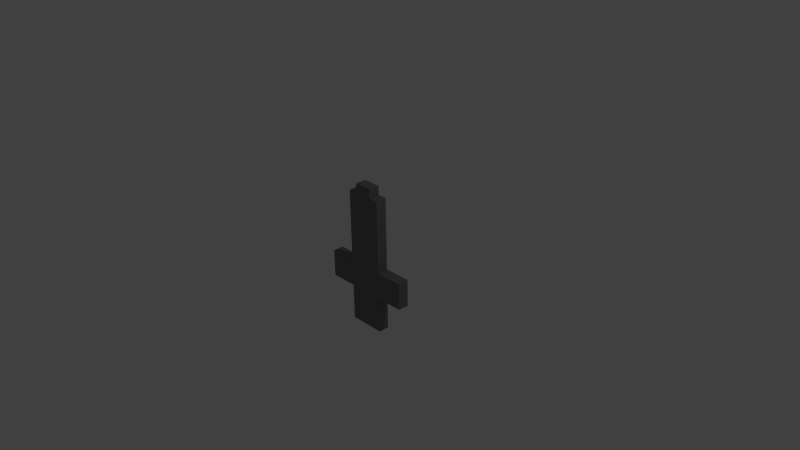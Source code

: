 # Source: sword-test.blend  (saved by Blender 2.72.0; exported with 4.5.12 LTS)
import bpy
from mathutils import Matrix  # noqa: F401  (used for matrix-valued properties, if any)

bpy.ops.wm.read_factory_settings(use_empty=True)
scene = bpy.context.scene
scene.name = 'Scene'

# ---- collections
col_collection_1 = bpy.data.collections.new('Collection 1'); scene.collection.children.link(col_collection_1)

# ---- materials (node trees are filled in below, after node groups)
mat_swordmaterial = bpy.data.materials.new('SwordMaterial')
mat_swordmaterial.alpha_threshold = 0.0
mat_swordmaterial.use_transparent_shadow = False
mat_swordmaterial.diffuse_color = (0.196, 0.196, 0.196, 1.0)
mat_swordmaterial.roughness = 0.5

# ---- material node trees

# ---- world
world_world = bpy.data.worlds.new('World'); scene.world = world_world
world_world.color = (0.05088, 0.05088, 0.05088)
world_world.use_sun_shadow = False
world_world.sun_shadow_jitter_overblur = 0.0
world_world.cycles.sampling_method = 'MANUAL'
world_world.cycles.sample_map_resolution = 256

# ---- cameras
cam_camera = bpy.data.cameras.new('Camera')
cam_camera.clip_end = 100.0
cam_camera.lens = 35.0
cam_camera.sensor_width = 32.0
cam_camera.sensor_height = 18.0
cam_camera.ortho_scale = 7.314
cam_camera.dof.focus_distance = 0.0
cam_camera.dof.aperture_fstop = 128.0

# ---- lights
light_lamp = bpy.data.lights.new('Lamp', 'POINT')
light_lamp.transmission_factor = 0.0
light_lamp.cutoff_distance = 30.0
light_lamp.energy = 100.0
light_lamp.shadow_buffer_clip_start = 1.001
light_lamp.shadow_soft_size = 0.1
light_lamp.shadow_maximum_resolution = 0.006
light_lamp.use_absolute_resolution = True
light_lamp.cycles.use_multiple_importance_sampling = False

# ---- meshes
me_grid_001 = bpy.data.meshes.new('Grid.001')
me_grid_001.from_pydata([(-0.2499, -1.0, 0.0), (-0.2, -1.0, 0.0), (-0.06667, -1.0, 0.0), (0.06667, -1.0, 0.0), (0.2, -1.0, 0.0), (0.2497, -1.0, 0.0), (-0.2499, -0.8667, 0.0), (0.2502, 0.7333, 0.15), (-0.2521, 0.7333, 0.15), (-0.2521, 0.6, 0.15), (0.2502, 0.3333, 0.15), (0.2497, -0.8667, 0.0), (-0.2499, -0.7333, 0.0), (0.2502, 0.6, 0.15), (0.2502, 0.4667, 0.15), (-0.2521, 0.3333, 0.15), (-0.2521, 0.2, 0.15), (0.2497, -0.7333, 0.0), (-0.6271, -0.501, 7.473e-09), (-0.6, -0.501, 7.473e-09), (-0.4667, -0.501, 7.473e-09), (-0.2499, -0.501, 7.473e-09), (-0.2521, 0.4667, 0.15), (0.2502, 0.2, 0.15), (0.2502, 0.06667, 0.15), (-0.2521, 0.06667, 0.15), (0.2497, -0.4991, 7.62e-09), (0.4667, -0.4991, 7.62e-09), (0.6, -0.4995, 7.586e-09), (0.6276, -0.4995, 7.586e-09), (-0.6271, -0.4667, 0.0), (-0.6, -0.4667, 0.0), (-0.4667, -0.4667, 0.0), (-0.3333, -0.4667, 0.0), (-0.2, -0.4667, 0.0), (-0.06667, -0.4667, 0.0), (0.06667, -0.4667, 0.0), (0.2, -0.4667, 0.0), (0.3333, -0.4667, 0.0), (0.4667, -0.4667, 0.0), (0.6, -0.4667, 0.0), (0.6276, -0.4667, 0.0), (-0.6271, -0.3333, 0.0), (0.6276, -0.1256, 0.15), (0.6, -0.1256, 0.15), (0.2502, -0.1256, 0.15), (0.06667, -0.06667, 0.15), (-0.2, -0.06667, 0.15), (-0.4667, -0.1256, 0.15), (-0.6271, -0.1256, 0.15), (-0.6271, -0.2, 0.15), (-0.6271, -0.3333, 0.15), (0.6, -0.4667, 0.15), (0.6276, -0.3333, 0.0), (-0.6271, -0.2, 0.0), (0.4667, -0.1256, 0.15), (0.2, -0.06667, 0.15), (-0.06667, -0.06667, 0.15), (-0.2521, -0.1256, 0.15), (-0.6, -0.1256, 0.15), (0.6276, -0.2, 0.15), (0.6276, -0.3333, 0.15), (0.6276, -0.4667, 0.15), (0.4667, -0.4667, 0.15), (0.3333, -0.4667, 0.15), (0.6276, -0.2, 0.0), (-0.6271, -0.1256, -4.45e-09), (-0.6, -0.1256, -4.45e-09), (-0.4667, -0.1256, -4.45e-09), (-0.2521, -0.1256, -4.45e-09), (-0.2, -0.06667, 0.0), (-0.06667, -0.06667, 0.0), (0.06667, -0.06667, 0.0), (0.2, -0.06667, 0.0), (0.2502, -0.1256, -4.45e-09), (0.4667, -0.1256, -4.45e-09), (0.6, -0.1256, -4.45e-09), (0.6276, -0.1256, -4.45e-09), (-0.2521, 0.06667, 0.0), (0.2, -0.4667, 0.15), (0.06667, -0.4667, 0.15), (-0.2, -0.4667, 0.15), (-0.6, -0.4667, 0.15), (0.2502, 0.06667, 0.0), (-0.2521, 0.2, 0.0), (-0.06667, -0.4667, 0.15), (-0.3333, -0.4667, 0.15), (-0.6271, -0.4667, 0.15), (0.4667, -0.4991, 0.15), (0.2502, 0.2, 0.0), (-0.2521, 0.3333, 0.0), (-0.4667, -0.4667, 0.15), (0.6276, -0.4995, 0.15), (0.2497, -0.4991, 0.15), (-0.6, -0.501, 0.15), (0.2502, 0.3333, 0.0), (-0.2521, 0.4667, 0.0), (0.6, -0.4995, 0.15), (-0.2499, -0.501, 0.15), (-0.6271, -0.501, 0.15), (0.2497, -0.8667, 0.15), (0.2502, 0.4667, 0.0), (-0.2521, 0.6, 0.0), (-0.4667, -0.501, 0.15), (0.2497, -0.7333, 0.15), (-0.2499, -0.8667, 0.15), (0.2, -1.0, 0.15), (0.2502, 0.6, 0.0), (-0.2521, 0.7333, 0.0), (-0.2499, -0.7333, 0.15), (0.2497, -1.0, 0.15), (0.06667, -1.0, 0.15), (-0.2, -1.0, 0.15), (0.2502, 0.7333, 0.0), (-0.2521, 0.8749, 6.182e-10), (-0.1263, 0.8749, 6.182e-10), (-0.06667, -1.0, 0.15), (-0.2499, -1.0, 0.15), (0.1248, 0.8749, 6.182e-10), (0.2502, 0.8749, 6.182e-10), (-0.1263, 1.0, 0.0), (-0.06667, 1.0, 0.0), (0.06667, 1.0, 0.0), (0.1248, 1.0, 0.0), (-0.2521, 0.8749, 0.15), (-0.1263, 0.8749, 0.15), (0.1248, 0.8749, 0.15), (0.2502, 0.8749, 0.15), (-0.1263, 1.0, 0.15), (-0.06667, 1.0, 0.15), (0.06667, 1.0, 0.15), (0.1248, 1.0, 0.15)], [], [(30, 42, 54, 66, 67, 68, 69, 70, 71, 72, 73, 74, 75, 76, 77, 65, 53, 41, 40, 39, 38, 37, 36, 35, 34, 33, 32, 31), (68, 67, 66, 49, 59, 48, 58, 69), (120, 115, 125, 128), (0, 6, 12, 21, 20, 19, 18, 30, 31, 32, 33, 34, 35, 36, 37, 38, 39, 40, 41, 29, 28, 27, 26, 17, 11, 5, 4, 3, 2, 1), (119, 118, 126, 127), (69, 78, 84, 90, 96, 102, 108, 114, 115, 120, 121, 122, 123, 118, 119, 113, 107, 101, 95, 89, 83, 74, 73, 72, 71, 70), (115, 114, 124, 125), (118, 123, 131, 126), (123, 122, 121, 120, 128, 129, 130, 131), (0, 1, 2, 3, 4, 5, 110, 106, 111, 116, 112, 117), (41, 53, 65, 77, 43, 60, 61, 62, 92, 29), (30, 18, 99, 87, 51, 50, 49, 66, 54, 42), (74, 83, 89, 95, 101, 107, 113, 119, 127, 7, 13, 14, 10, 23, 24, 45), (75, 74, 45, 55, 44, 43, 77, 76), (12, 6, 0, 117, 105, 109, 98, 21), (108, 102, 96, 90, 84, 78, 69, 58, 25, 16, 15, 22, 9, 8, 124, 114), (20, 21, 98, 103, 94, 99, 18, 19), (28, 29, 92, 97, 88, 93, 26, 27), (11, 17, 26, 93, 104, 100, 110, 5), (117, 112, 116, 111, 106, 110, 100, 104, 93, 88, 97, 92, 62, 52, 63, 64, 79, 80, 85, 81, 86, 91, 82, 87, 99, 94, 103, 98, 109, 105), (58, 47, 57, 46, 56, 45, 24, 23, 10, 14, 13, 7, 127, 126, 131, 130, 129, 128, 125, 124, 8, 9, 22, 15, 16, 25), (87, 82, 91, 86, 81, 85, 80, 79, 64, 63, 52, 62, 61, 60, 43, 44, 55, 45, 56, 46, 57, 47, 58, 48, 59, 49, 50, 51)])
me_grid_001.materials.append(mat_swordmaterial)
me_grid_001.use_remesh_preserve_volume = False
me_grid_001.use_remesh_preserve_attributes = False
me_grid_001.use_mirror_vertex_groups = False
me_grid_001.update()

# ---- objects
ob_grid = bpy.data.objects.new('Grid', me_grid_001)
ob_lamp = bpy.data.objects.new('Lamp', light_lamp)
ob_camera = bpy.data.objects.new('Camera', cam_camera)

# ---- transforms, parenting, visibility, modifiers, constraints
ob_grid.location = (0.0, 0.0, 0.0)
ob_grid.rotation_euler = (1.571, -0.0, 0.0)
ob_grid.lineart.crease_threshold = 0.0
ob_lamp.location = (4.076, 1.005, 5.904)
ob_lamp.rotation_euler = (0.6503, 0.05522, 1.866)
ob_lamp.lock_rotations_4d = False
ob_lamp.empty_display_type = 'ARROWS'
ob_lamp.color = (0.0, 0.0, 0.0, 0.0)
ob_lamp.lineart.crease_threshold = 0.0
ob_camera.location = (7.481, -6.508, 5.344)
ob_camera.rotation_euler = (1.109, 0.01082, 0.8149)
ob_camera.lock_rotations_4d = False
ob_camera.empty_display_type = 'ARROWS'
ob_camera.color = (0.0, 0.0, 0.0, 0.0)
ob_camera.display_type = 'WIRE'
ob_camera.lineart.crease_threshold = 0.0

# ---- collection membership
col_collection_1.objects.link(ob_grid)
col_collection_1.objects.link(ob_lamp)
col_collection_1.objects.link(ob_camera)

# ---- scene / render settings (as saved in the file)
scene.camera = ob_camera
scene.frame_start = 1; scene.frame_end = 250; scene.frame_set(1)
scene.render.engine = 'BLENDER_EEVEE_NEXT'
scene.render.resolution_percentage = 50
scene.render.dither_intensity = 0.0
scene.cycles.use_denoising = False
scene.cycles.samples = 10
scene.cycles.sampling_pattern = 'TABULATED_SOBOL'
scene.cycles.light_sampling_threshold = 0.0
scene.cycles.use_adaptive_sampling = False
scene.cycles.use_light_tree = False
scene.cycles.blur_glossy = 0.0
scene.cycles.pixel_filter_type = 'GAUSSIAN'
scene.cycles.sample_clamp_indirect = 0.0
scene.view_settings.view_transform = 'Standard'
bpy.context.view_layer.update()
